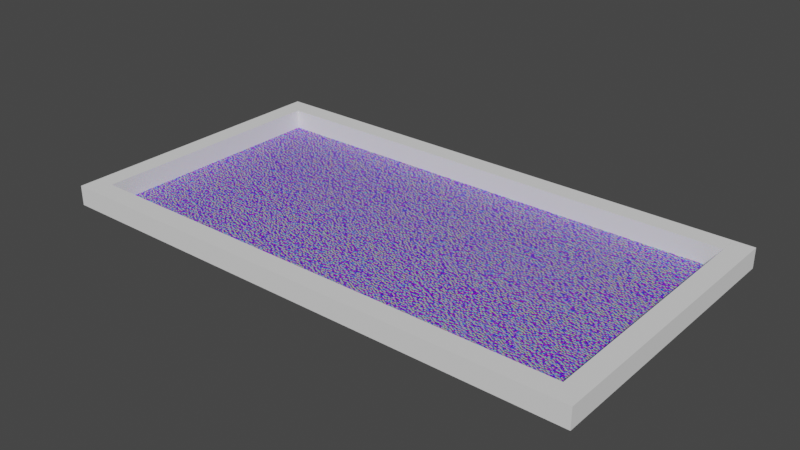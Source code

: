 # Source: 50x25x2_pool.blend  (saved by Blender 3.3.6; exported with 4.5.12 LTS)
import bpy
from mathutils import Matrix  # noqa: F401  (used for matrix-valued properties, if any)

bpy.ops.wm.read_factory_settings(use_empty=True)
scene = bpy.context.scene
scene.name = 'Scene'

# ---- collections
col_collection = bpy.data.collections.new('Collection'); scene.collection.children.link(col_collection)

# ---- materials (node trees are filled in below, after node groups)
mat_tiles = bpy.data.materials.new('Tiles')
mat_tiles.use_transparent_shadow = False

# ---- material node trees
mat_tiles.use_nodes = True; mat_tiles.node_tree.nodes.clear()
_N = mat_tiles.node_tree.nodes; _L = mat_tiles.node_tree.links
n0 = _N.new('ShaderNodeOutputMaterial'); n0.name = 'Material Output'; n0.location = (300, 300)
n1 = _N.new('ShaderNodeValToRGB'); n1.name = 'ColorRamp'; n1.location = (-680, -3)
while len(n1.color_ramp.elements) > 1: n1.color_ramp.elements.remove(n1.color_ramp.elements[-1])
n1.color_ramp.elements[0].position = 0.0; n1.color_ramp.elements[0].color = (1.0, 1.0, 1.0, 1.0)
_e = n1.color_ramp.elements.new(1.0); _e.color = (0.0, 0.0, 0.0, 1.0)
n2 = _N.new('ShaderNodeTexCoord'); n2.name = 'Texture Coordinate'; n2.location = (-1160, 152)
n3 = _N.new('ShaderNodeTexBrick'); n3.name = 'Brick Texture'; n3.location = (-887, 203)
n3.offset = 1.0
n3.inputs[1].default_value = (0.01473, 0.07913, 0.4508, 1.0)
n3.inputs[2].default_value = (0.335, 0.418, 0.4508, 1.0)
n3.inputs[4].default_value = 500.0
n3.inputs[5].default_value = 0.03
n3.inputs[8].default_value = 2.0
n3.inputs[9].default_value = 2.3
n4 = _N.new('ShaderNodeBump'); n4.name = 'Bump'; n4.location = (-343, -15)
n4.inputs[1].default_value = 1.0
n4.inputs[2].default_value = 1.0
n5 = _N.new('ShaderNodeBsdfPrincipled'); n5.name = 'Principled BSDF'; n5.location = (10, 300)
n5.distribution = 'GGX'
n5.subsurface_method = 'RANDOM_WALK_SKIN'
n5.inputs[3].default_value = 1.45
n5.inputs[27].default_value = (0.0, 0.0, 0.0, 1.0)
n5.inputs[28].default_value = 1.0
_L.new(n3.outputs[0], n1.inputs[0])
_L.new(n1.outputs[0], n4.inputs[3])
_L.new(n2.outputs[2], n3.inputs[0])
_L.new(n4.outputs[0], n5.inputs[0])
_L.new(n5.outputs[0], n0.inputs[0])
n0.is_active_output = True

# ---- world
world_world = bpy.data.worlds.new('World'); scene.world = world_world
world_world.use_nodes = True; world_world.node_tree.nodes.clear()
_N = world_world.node_tree.nodes; _L = world_world.node_tree.links
n0 = _N.new('ShaderNodeOutputWorld'); n0.name = 'World Output'; n0.location = (300, 300)
n1 = _N.new('ShaderNodeBackground'); n1.name = 'Background'; n1.location = (10, 300)
n1.inputs[0].default_value = (0.05088, 0.05088, 0.05088, 1.0)
_L.new(n1.outputs[0], n0.inputs[0])
n0.is_active_output = True
world_world.color = (0.05088, 0.05088, 0.05088)
world_world.use_sun_shadow = False
world_world.sun_shadow_jitter_overblur = 0.0

# ---- meshes
me_plane = bpy.data.meshes.new('Plane')
me_plane.from_pydata([(-1.0, -1.0, 0.0), (1.0, -1.0, 0.0), (-1.0, 1.0, 0.0), (1.0, 1.0, 0.0)], [], [(0, 1, 3, 2)])
_uv = me_plane.uv_layers.new(name='UVMap')
_uv.uv.foreach_set('vector', [0.0, 0.0, 1.0, 0.0, 1.0, 1.0, 0.0, 1.0])
me_plane.materials.append(mat_tiles)
me_plane.update()
me_cube_001 = bpy.data.meshes.new('Cube.001')
me_cube_001.from_pydata([(-1.0, -1.0, -1.0), (-1.0, -1.0, 1.0), (-1.0, 1.0, -1.0), (-1.0, 1.0, 1.0), (1.0, -1.0, -1.0), (1.0, -1.0, 1.0), (1.0, 1.0, -1.0), (1.0, 1.0, 1.0)], [], [(0, 1, 3, 2), (2, 3, 7, 6), (6, 7, 5, 4), (4, 5, 1, 0), (2, 6, 4, 0), (7, 3, 1, 5)])
_uv = me_cube_001.uv_layers.new(name='UVMap')
_uv.uv.foreach_set('vector', [0.375, 0.0, 0.625, 0.0, 0.625, 0.25, 0.375, 0.25, 0.375, 0.25, 0.625, 0.25, 0.625, 0.5, 0.375, 0.5, 0.375, 0.5, 0.625, 0.5, 0.625, 0.75, 0.375, 0.75, 0.375, 0.75, 0.625, 0.75, 0.625, 1.0, 0.375, 1.0, 0.125, 0.5, 0.375, 0.5, 0.375, 0.75, 0.125, 0.75, 0.625, 0.5, 0.875, 0.5, 0.875, 0.75, 0.625, 0.75])
me_cube_001.update()
me_cube_002 = bpy.data.meshes.new('Cube.002')
me_cube_002.from_pydata([(-1.0, -1.0, -1.0), (-1.0, -1.0, 1.0), (-1.0, 1.0, -1.0), (-1.0, 1.0, 1.0), (1.0, -1.0, -1.0), (1.0, -1.0, 1.0), (1.0, 1.0, -1.0), (1.0, 1.0, 1.0)], [], [(0, 1, 3, 2), (2, 3, 7, 6), (6, 7, 5, 4), (4, 5, 1, 0), (2, 6, 4, 0), (7, 3, 1, 5)])
_uv = me_cube_002.uv_layers.new(name='UVMap')
_uv.uv.foreach_set('vector', [0.375, 0.0, 0.625, 0.0, 0.625, 0.25, 0.375, 0.25, 0.375, 0.25, 0.625, 0.25, 0.625, 0.5, 0.375, 0.5, 0.375, 0.5, 0.625, 0.5, 0.625, 0.75, 0.375, 0.75, 0.375, 0.75, 0.625, 0.75, 0.625, 1.0, 0.375, 1.0, 0.125, 0.5, 0.375, 0.5, 0.375, 0.75, 0.125, 0.75, 0.625, 0.5, 0.875, 0.5, 0.875, 0.75, 0.625, 0.75])
me_cube_002.update()
me_cube_003 = bpy.data.meshes.new('Cube.003')
me_cube_003.from_pydata([(-1.0, -1.0, -1.0), (-1.0, -1.0, 1.0), (-1.0, 1.0, -1.0), (-1.0, 1.0, 1.0), (1.0, -1.0, -1.0), (1.0, -1.0, 1.0), (1.0, 1.0, -1.0), (1.0, 1.0, 1.0)], [], [(0, 1, 3, 2), (2, 3, 7, 6), (6, 7, 5, 4), (4, 5, 1, 0), (2, 6, 4, 0), (7, 3, 1, 5)])
_uv = me_cube_003.uv_layers.new(name='UVMap')
_uv.uv.foreach_set('vector', [0.375, 0.0, 0.625, 0.0, 0.625, 0.25, 0.375, 0.25, 0.375, 0.25, 0.625, 0.25, 0.625, 0.5, 0.375, 0.5, 0.375, 0.5, 0.625, 0.5, 0.625, 0.75, 0.375, 0.75, 0.375, 0.75, 0.625, 0.75, 0.625, 1.0, 0.375, 1.0, 0.125, 0.5, 0.375, 0.5, 0.375, 0.75, 0.125, 0.75, 0.625, 0.5, 0.875, 0.5, 0.875, 0.75, 0.625, 0.75])
me_cube_003.update()
me_cube_004 = bpy.data.meshes.new('Cube.004')
me_cube_004.from_pydata([(-1.0, -1.0, -1.0), (-1.0, -1.0, 1.0), (-1.0, 1.0, -1.0), (-1.0, 1.0, 1.0), (1.0, -1.0, -1.0), (1.0, -1.0, 1.0), (1.0, 1.0, -1.0), (1.0, 1.0, 1.0)], [], [(0, 1, 3, 2), (2, 3, 7, 6), (6, 7, 5, 4), (4, 5, 1, 0), (2, 6, 4, 0), (7, 3, 1, 5)])
_uv = me_cube_004.uv_layers.new(name='UVMap')
_uv.uv.foreach_set('vector', [0.375, 0.0, 0.625, 0.0, 0.625, 0.25, 0.375, 0.25, 0.375, 0.25, 0.625, 0.25, 0.625, 0.5, 0.375, 0.5, 0.375, 0.5, 0.625, 0.5, 0.625, 0.75, 0.375, 0.75, 0.375, 0.75, 0.625, 0.75, 0.625, 1.0, 0.375, 1.0, 0.125, 0.5, 0.375, 0.5, 0.375, 0.75, 0.125, 0.75, 0.625, 0.5, 0.875, 0.5, 0.875, 0.75, 0.625, 0.75])
me_cube_004.update()

# ---- objects
ob_plane = bpy.data.objects.new('Plane', me_plane)
ob_cube = bpy.data.objects.new('Cube', me_cube_001)
ob_cube_001 = bpy.data.objects.new('Cube.001', me_cube_002)
ob_cube_002 = bpy.data.objects.new('Cube.002', me_cube_003)
ob_cube_003 = bpy.data.objects.new('Cube.003', me_cube_004)

# ---- transforms, parenting, visibility, modifiers, constraints
ob_plane.location = (0.0, 0.0, -1.0)
ob_plane.scale = (25.0, 12.5, 1.0)
ob_cube.location = (0.0, 13.5, 0.0)
ob_cube.scale = (25.0, 1.0, 1.0)
ob_cube_001.location = (0.0, -13.5, 0.0)
ob_cube_001.scale = (25.0, 1.0, 1.0)
ob_cube_002.location = (26.0, 0.0, 0.0)
ob_cube_002.rotation_euler = (0.0, 0.0, 1.571)
ob_cube_002.scale = (14.5, 1.0, 1.0)
ob_cube_003.location = (-26.0, 0.0, 0.0)
ob_cube_003.rotation_euler = (0.0, 0.0, 1.571)
ob_cube_003.scale = (14.5, 1.0, 1.0)

# ---- collection membership
col_collection.objects.link(ob_plane)
col_collection.objects.link(ob_cube)
col_collection.objects.link(ob_cube_001)
col_collection.objects.link(ob_cube_002)
col_collection.objects.link(ob_cube_003)

# ---- scene / render settings (as saved in the file)
scene.frame_start = 1; scene.frame_end = 250; scene.frame_set(1)
scene.render.engine = 'BLENDER_EEVEE_NEXT'
scene.cycles.sampling_pattern = 'TABULATED_SOBOL'
scene.cycles.use_light_tree = False
scene.view_settings.view_transform = 'Filmic'
bpy.context.view_layer.update()

# ---- added for rendering (the .blend has no active camera and no usable light): camera, sun
cam_auto = bpy.data.cameras.new('AutoCamera')
cam_auto.lens = 50.0
cam_auto.sensor_width = 36.0
cam_auto.clip_end = 1000.0
ob_auto_camera = bpy.data.objects.new('AutoCamera', cam_auto)
scene.collection.objects.link(ob_auto_camera)
ob_auto_camera.location = (56.7412, -68.0895, 45.393)
ob_auto_camera.rotation_euler = (1.09748, -7.21219e-08, 0.694738)
scene.camera = ob_auto_camera
light_auto_sun = bpy.data.lights.new('AutoSun', 'SUN')
light_auto_sun.energy = 3.0
light_auto_sun.angle = 0.0523599
ob_auto_sun = bpy.data.objects.new('AutoSun', light_auto_sun)
scene.collection.objects.link(ob_auto_sun)
ob_auto_sun.rotation_euler = (0.872665, 0.174533, 0.523599)
bpy.context.view_layer.update()
